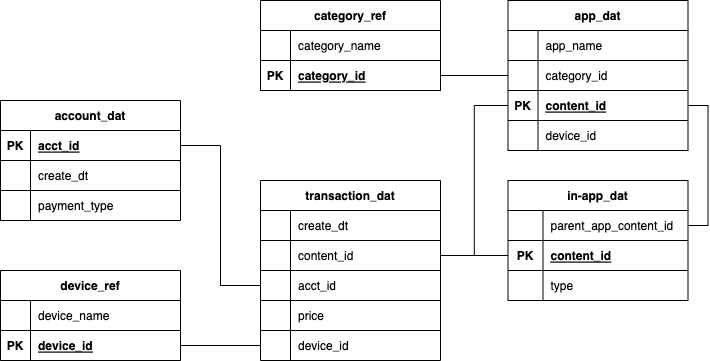

The diagram above was exported from draw.io. Its source (the exported page's mxGraphModel, read from the mxfile embedded in the PNG):
<mxGraphModel dx="1298" dy="841" grid="1" gridSize="10" guides="1" tooltips="1" connect="1" arrows="1" fold="1" page="1" pageScale="1" pageWidth="850" pageHeight="1100" math="0" shadow="0" extFonts="Permanent Marker^https://fonts.googleapis.com/css?family=Permanent+Marker">
  <root>
    <mxCell id="0" />
    <mxCell id="1" parent="0" />
    <mxCell id="m408FQ4ePBO5mhiic_5n-14" value="account_dat" style="shape=table;startSize=30;container=1;collapsible=1;childLayout=tableLayout;fixedRows=1;rowLines=1;fontStyle=1;align=center;resizeLast=1;" vertex="1" parent="1">
      <mxGeometry x="60" y="200" width="180" height="120" as="geometry" />
    </mxCell>
    <mxCell id="m408FQ4ePBO5mhiic_5n-120" value="" style="shape=tableRow;horizontal=0;startSize=0;swimlaneHead=0;swimlaneBody=0;fillColor=none;collapsible=0;dropTarget=0;points=[[0,0.5],[1,0.5]];portConstraint=eastwest;top=0;left=0;right=0;bottom=1;" vertex="1" parent="m408FQ4ePBO5mhiic_5n-14">
      <mxGeometry y="30" width="180" height="30" as="geometry" />
    </mxCell>
    <mxCell id="m408FQ4ePBO5mhiic_5n-121" value="PK" style="shape=partialRectangle;connectable=0;fillColor=none;top=0;left=0;bottom=0;right=0;fontStyle=1;overflow=hidden;" vertex="1" parent="m408FQ4ePBO5mhiic_5n-120">
      <mxGeometry width="30" height="30" as="geometry">
        <mxRectangle width="30" height="30" as="alternateBounds" />
      </mxGeometry>
    </mxCell>
    <mxCell id="m408FQ4ePBO5mhiic_5n-122" value="acct_id" style="shape=partialRectangle;connectable=0;fillColor=none;top=0;left=0;bottom=0;right=0;align=left;spacingLeft=6;fontStyle=5;overflow=hidden;" vertex="1" parent="m408FQ4ePBO5mhiic_5n-120">
      <mxGeometry x="30" width="150" height="30" as="geometry">
        <mxRectangle width="150" height="30" as="alternateBounds" />
      </mxGeometry>
    </mxCell>
    <mxCell id="m408FQ4ePBO5mhiic_5n-21" value="" style="shape=tableRow;horizontal=0;startSize=0;swimlaneHead=0;swimlaneBody=0;fillColor=none;collapsible=0;dropTarget=0;points=[[0,0.5],[1,0.5]];portConstraint=eastwest;top=0;left=0;right=0;bottom=0;" vertex="1" parent="m408FQ4ePBO5mhiic_5n-14">
      <mxGeometry y="60" width="180" height="30" as="geometry" />
    </mxCell>
    <mxCell id="m408FQ4ePBO5mhiic_5n-22" value="" style="shape=partialRectangle;connectable=0;fillColor=none;top=0;left=0;bottom=0;right=0;editable=1;overflow=hidden;" vertex="1" parent="m408FQ4ePBO5mhiic_5n-21">
      <mxGeometry width="30" height="30" as="geometry">
        <mxRectangle width="30" height="30" as="alternateBounds" />
      </mxGeometry>
    </mxCell>
    <mxCell id="m408FQ4ePBO5mhiic_5n-23" value="create_dt" style="shape=partialRectangle;connectable=0;fillColor=none;top=0;left=0;bottom=0;right=0;align=left;spacingLeft=6;overflow=hidden;" vertex="1" parent="m408FQ4ePBO5mhiic_5n-21">
      <mxGeometry x="30" width="150" height="30" as="geometry">
        <mxRectangle width="150" height="30" as="alternateBounds" />
      </mxGeometry>
    </mxCell>
    <mxCell id="m408FQ4ePBO5mhiic_5n-24" value="" style="shape=tableRow;horizontal=0;startSize=0;swimlaneHead=0;swimlaneBody=0;fillColor=none;collapsible=0;dropTarget=0;points=[[0,0.5],[1,0.5]];portConstraint=eastwest;top=0;left=0;right=0;bottom=0;" vertex="1" parent="m408FQ4ePBO5mhiic_5n-14">
      <mxGeometry y="90" width="180" height="30" as="geometry" />
    </mxCell>
    <mxCell id="m408FQ4ePBO5mhiic_5n-25" value="" style="shape=partialRectangle;connectable=0;fillColor=none;top=0;left=0;bottom=0;right=0;editable=1;overflow=hidden;" vertex="1" parent="m408FQ4ePBO5mhiic_5n-24">
      <mxGeometry width="30" height="30" as="geometry">
        <mxRectangle width="30" height="30" as="alternateBounds" />
      </mxGeometry>
    </mxCell>
    <mxCell id="m408FQ4ePBO5mhiic_5n-26" value="payment_type" style="shape=partialRectangle;connectable=0;fillColor=none;top=0;left=0;bottom=0;right=0;align=left;spacingLeft=6;overflow=hidden;" vertex="1" parent="m408FQ4ePBO5mhiic_5n-24">
      <mxGeometry x="30" width="150" height="30" as="geometry">
        <mxRectangle width="150" height="30" as="alternateBounds" />
      </mxGeometry>
    </mxCell>
    <mxCell id="m408FQ4ePBO5mhiic_5n-31" value="app_dat" style="shape=table;startSize=30;container=1;collapsible=1;childLayout=tableLayout;fixedRows=1;rowLines=1;fontStyle=1;align=center;resizeLast=1;" vertex="1" parent="1">
      <mxGeometry x="567.5" y="100" width="180" height="150" as="geometry" />
    </mxCell>
    <mxCell id="m408FQ4ePBO5mhiic_5n-35" value="" style="shape=tableRow;horizontal=0;startSize=0;swimlaneHead=0;swimlaneBody=0;fillColor=none;collapsible=0;dropTarget=0;points=[[0,0.5],[1,0.5]];portConstraint=eastwest;top=0;left=0;right=0;bottom=0;" vertex="1" parent="m408FQ4ePBO5mhiic_5n-31">
      <mxGeometry y="30" width="180" height="30" as="geometry" />
    </mxCell>
    <mxCell id="m408FQ4ePBO5mhiic_5n-36" value="" style="shape=partialRectangle;connectable=0;fillColor=none;top=0;left=0;bottom=0;right=0;editable=1;overflow=hidden;" vertex="1" parent="m408FQ4ePBO5mhiic_5n-35">
      <mxGeometry width="30" height="30" as="geometry">
        <mxRectangle width="30" height="30" as="alternateBounds" />
      </mxGeometry>
    </mxCell>
    <mxCell id="m408FQ4ePBO5mhiic_5n-37" value="app_name" style="shape=partialRectangle;connectable=0;fillColor=none;top=0;left=0;bottom=0;right=0;align=left;spacingLeft=6;overflow=hidden;" vertex="1" parent="m408FQ4ePBO5mhiic_5n-35">
      <mxGeometry x="30" width="150" height="30" as="geometry">
        <mxRectangle width="150" height="30" as="alternateBounds" />
      </mxGeometry>
    </mxCell>
    <mxCell id="m408FQ4ePBO5mhiic_5n-41" value="" style="shape=tableRow;horizontal=0;startSize=0;swimlaneHead=0;swimlaneBody=0;fillColor=none;collapsible=0;dropTarget=0;points=[[0,0.5],[1,0.5]];portConstraint=eastwest;top=0;left=0;right=0;bottom=0;" vertex="1" parent="m408FQ4ePBO5mhiic_5n-31">
      <mxGeometry y="60" width="180" height="30" as="geometry" />
    </mxCell>
    <mxCell id="m408FQ4ePBO5mhiic_5n-42" value="" style="shape=partialRectangle;connectable=0;fillColor=none;top=0;left=0;bottom=0;right=0;editable=1;overflow=hidden;" vertex="1" parent="m408FQ4ePBO5mhiic_5n-41">
      <mxGeometry width="30" height="30" as="geometry">
        <mxRectangle width="30" height="30" as="alternateBounds" />
      </mxGeometry>
    </mxCell>
    <mxCell id="m408FQ4ePBO5mhiic_5n-43" value="category_id" style="shape=partialRectangle;connectable=0;fillColor=none;top=0;left=0;bottom=0;right=0;align=left;spacingLeft=6;overflow=hidden;" vertex="1" parent="m408FQ4ePBO5mhiic_5n-41">
      <mxGeometry x="30" width="150" height="30" as="geometry">
        <mxRectangle width="150" height="30" as="alternateBounds" />
      </mxGeometry>
    </mxCell>
    <mxCell id="m408FQ4ePBO5mhiic_5n-123" value="" style="shape=tableRow;horizontal=0;startSize=0;swimlaneHead=0;swimlaneBody=0;fillColor=none;collapsible=0;dropTarget=0;points=[[0,0.5],[1,0.5]];portConstraint=eastwest;top=0;left=0;right=0;bottom=1;" vertex="1" parent="m408FQ4ePBO5mhiic_5n-31">
      <mxGeometry y="90" width="180" height="30" as="geometry" />
    </mxCell>
    <mxCell id="m408FQ4ePBO5mhiic_5n-124" value="PK" style="shape=partialRectangle;connectable=0;fillColor=none;top=1;left=0;bottom=0;right=0;fontStyle=1;overflow=hidden;" vertex="1" parent="m408FQ4ePBO5mhiic_5n-123">
      <mxGeometry width="30" height="30" as="geometry">
        <mxRectangle width="30" height="30" as="alternateBounds" />
      </mxGeometry>
    </mxCell>
    <mxCell id="m408FQ4ePBO5mhiic_5n-125" value="content_id" style="shape=partialRectangle;connectable=0;fillColor=none;top=1;left=0;bottom=0;right=0;align=left;spacingLeft=6;fontStyle=5;overflow=hidden;" vertex="1" parent="m408FQ4ePBO5mhiic_5n-123">
      <mxGeometry x="30" width="150" height="30" as="geometry">
        <mxRectangle width="150" height="30" as="alternateBounds" />
      </mxGeometry>
    </mxCell>
    <mxCell id="m408FQ4ePBO5mhiic_5n-44" value="" style="shape=tableRow;horizontal=0;startSize=0;swimlaneHead=0;swimlaneBody=0;fillColor=none;collapsible=0;dropTarget=0;points=[[0,0.5],[1,0.5]];portConstraint=eastwest;top=0;left=0;right=0;bottom=0;" vertex="1" parent="m408FQ4ePBO5mhiic_5n-31">
      <mxGeometry y="120" width="180" height="30" as="geometry" />
    </mxCell>
    <mxCell id="m408FQ4ePBO5mhiic_5n-45" value="" style="shape=partialRectangle;connectable=0;fillColor=none;top=0;left=0;bottom=0;right=0;editable=1;overflow=hidden;" vertex="1" parent="m408FQ4ePBO5mhiic_5n-44">
      <mxGeometry width="30" height="30" as="geometry">
        <mxRectangle width="30" height="30" as="alternateBounds" />
      </mxGeometry>
    </mxCell>
    <mxCell id="m408FQ4ePBO5mhiic_5n-46" value="device_id" style="shape=partialRectangle;connectable=0;fillColor=none;top=0;left=0;bottom=0;right=0;align=left;spacingLeft=6;overflow=hidden;" vertex="1" parent="m408FQ4ePBO5mhiic_5n-44">
      <mxGeometry x="30" width="150" height="30" as="geometry">
        <mxRectangle width="150" height="30" as="alternateBounds" />
      </mxGeometry>
    </mxCell>
    <mxCell id="m408FQ4ePBO5mhiic_5n-47" value="in-app_dat" style="shape=table;startSize=30;container=1;collapsible=1;childLayout=tableLayout;fixedRows=1;rowLines=0;fontStyle=1;align=center;resizeLast=1;" vertex="1" parent="1">
      <mxGeometry x="567.5" y="280" width="180" height="120" as="geometry" />
    </mxCell>
    <mxCell id="m408FQ4ePBO5mhiic_5n-48" value="" style="shape=tableRow;horizontal=0;startSize=0;swimlaneHead=0;swimlaneBody=0;fillColor=none;collapsible=0;dropTarget=0;points=[[0,0.5],[1,0.5]];portConstraint=eastwest;top=0;left=0;right=0;bottom=0;" vertex="1" parent="m408FQ4ePBO5mhiic_5n-47">
      <mxGeometry y="30" width="180" height="30" as="geometry" />
    </mxCell>
    <mxCell id="m408FQ4ePBO5mhiic_5n-49" value="" style="shape=partialRectangle;connectable=0;fillColor=none;top=0;left=0;bottom=0;right=0;editable=1;overflow=hidden;" vertex="1" parent="m408FQ4ePBO5mhiic_5n-48">
      <mxGeometry width="35" height="30" as="geometry">
        <mxRectangle width="35" height="30" as="alternateBounds" />
      </mxGeometry>
    </mxCell>
    <mxCell id="m408FQ4ePBO5mhiic_5n-50" value="parent_app_content_id" style="shape=partialRectangle;connectable=0;fillColor=none;top=0;left=0;bottom=0;right=0;align=left;spacingLeft=6;overflow=hidden;" vertex="1" parent="m408FQ4ePBO5mhiic_5n-48">
      <mxGeometry x="35" width="145" height="30" as="geometry">
        <mxRectangle width="145" height="30" as="alternateBounds" />
      </mxGeometry>
    </mxCell>
    <mxCell id="m408FQ4ePBO5mhiic_5n-126" value="" style="shape=tableRow;horizontal=0;startSize=0;swimlaneHead=0;swimlaneBody=0;fillColor=none;collapsible=0;dropTarget=0;points=[[0,0.5],[1,0.5]];portConstraint=eastwest;top=0;left=0;right=0;bottom=1;shadow=0;" vertex="1" parent="m408FQ4ePBO5mhiic_5n-47">
      <mxGeometry y="60" width="180" height="30" as="geometry" />
    </mxCell>
    <mxCell id="m408FQ4ePBO5mhiic_5n-127" value="PK" style="shape=partialRectangle;connectable=0;fillColor=none;top=1;left=0;bottom=0;right=0;fontStyle=1;overflow=hidden;" vertex="1" parent="m408FQ4ePBO5mhiic_5n-126">
      <mxGeometry width="35" height="30" as="geometry">
        <mxRectangle width="35" height="30" as="alternateBounds" />
      </mxGeometry>
    </mxCell>
    <mxCell id="m408FQ4ePBO5mhiic_5n-128" value="content_id" style="shape=partialRectangle;connectable=0;fillColor=none;top=1;left=0;bottom=0;right=0;align=left;spacingLeft=6;fontStyle=5;overflow=hidden;strokeColor=default;" vertex="1" parent="m408FQ4ePBO5mhiic_5n-126">
      <mxGeometry x="35" width="145" height="30" as="geometry">
        <mxRectangle width="145" height="30" as="alternateBounds" />
      </mxGeometry>
    </mxCell>
    <mxCell id="m408FQ4ePBO5mhiic_5n-54" value="" style="shape=tableRow;horizontal=0;startSize=0;swimlaneHead=0;swimlaneBody=0;fillColor=none;collapsible=0;dropTarget=0;points=[[0,0.5],[1,0.5]];portConstraint=eastwest;top=0;left=0;right=0;bottom=0;" vertex="1" parent="m408FQ4ePBO5mhiic_5n-47">
      <mxGeometry y="90" width="180" height="30" as="geometry" />
    </mxCell>
    <mxCell id="m408FQ4ePBO5mhiic_5n-55" value="" style="shape=partialRectangle;connectable=0;fillColor=none;top=0;left=0;bottom=0;right=0;editable=1;overflow=hidden;" vertex="1" parent="m408FQ4ePBO5mhiic_5n-54">
      <mxGeometry width="35" height="30" as="geometry">
        <mxRectangle width="35" height="30" as="alternateBounds" />
      </mxGeometry>
    </mxCell>
    <mxCell id="m408FQ4ePBO5mhiic_5n-56" value="type" style="shape=partialRectangle;connectable=0;fillColor=none;top=0;left=0;bottom=0;right=0;align=left;spacingLeft=6;overflow=hidden;" vertex="1" parent="m408FQ4ePBO5mhiic_5n-54">
      <mxGeometry x="35" width="145" height="30" as="geometry">
        <mxRectangle width="145" height="30" as="alternateBounds" />
      </mxGeometry>
    </mxCell>
    <mxCell id="m408FQ4ePBO5mhiic_5n-62" value="device_ref" style="shape=table;startSize=30;container=1;collapsible=1;childLayout=tableLayout;fixedRows=1;rowLines=1;fontStyle=1;align=center;resizeLast=1;" vertex="1" parent="1">
      <mxGeometry x="60" y="370" width="180" height="90" as="geometry" />
    </mxCell>
    <mxCell id="m408FQ4ePBO5mhiic_5n-63" value="" style="shape=tableRow;horizontal=0;startSize=0;swimlaneHead=0;swimlaneBody=0;fillColor=none;collapsible=0;dropTarget=0;points=[[0,0.5],[1,0.5]];portConstraint=eastwest;top=0;left=0;right=0;bottom=0;" vertex="1" parent="m408FQ4ePBO5mhiic_5n-62">
      <mxGeometry y="30" width="180" height="30" as="geometry" />
    </mxCell>
    <mxCell id="m408FQ4ePBO5mhiic_5n-64" value="" style="shape=partialRectangle;connectable=0;fillColor=none;top=0;left=0;bottom=0;right=0;editable=1;overflow=hidden;" vertex="1" parent="m408FQ4ePBO5mhiic_5n-63">
      <mxGeometry width="30" height="30" as="geometry">
        <mxRectangle width="30" height="30" as="alternateBounds" />
      </mxGeometry>
    </mxCell>
    <mxCell id="m408FQ4ePBO5mhiic_5n-65" value="device_name" style="shape=partialRectangle;connectable=0;fillColor=none;top=0;left=0;bottom=0;right=0;align=left;spacingLeft=6;overflow=hidden;" vertex="1" parent="m408FQ4ePBO5mhiic_5n-63">
      <mxGeometry x="30" width="150" height="30" as="geometry">
        <mxRectangle width="150" height="30" as="alternateBounds" />
      </mxGeometry>
    </mxCell>
    <mxCell id="m408FQ4ePBO5mhiic_5n-90" value="" style="shape=tableRow;horizontal=0;startSize=0;swimlaneHead=0;swimlaneBody=0;fillColor=none;collapsible=0;dropTarget=0;points=[[0,0.5],[1,0.5]];portConstraint=eastwest;top=0;left=0;right=0;bottom=1;" vertex="1" parent="m408FQ4ePBO5mhiic_5n-62">
      <mxGeometry y="60" width="180" height="30" as="geometry" />
    </mxCell>
    <mxCell id="m408FQ4ePBO5mhiic_5n-91" value="PK" style="shape=partialRectangle;connectable=0;fillColor=none;top=0;left=0;bottom=0;right=0;fontStyle=1;overflow=hidden;" vertex="1" parent="m408FQ4ePBO5mhiic_5n-90">
      <mxGeometry width="30" height="30" as="geometry">
        <mxRectangle width="30" height="30" as="alternateBounds" />
      </mxGeometry>
    </mxCell>
    <mxCell id="m408FQ4ePBO5mhiic_5n-92" value="device_id" style="shape=partialRectangle;connectable=0;fillColor=none;top=0;left=0;bottom=0;right=0;align=left;spacingLeft=6;fontStyle=5;overflow=hidden;" vertex="1" parent="m408FQ4ePBO5mhiic_5n-90">
      <mxGeometry x="30" width="150" height="30" as="geometry">
        <mxRectangle width="150" height="30" as="alternateBounds" />
      </mxGeometry>
    </mxCell>
    <mxCell id="m408FQ4ePBO5mhiic_5n-79" value="category_ref" style="shape=table;startSize=30;container=1;collapsible=1;childLayout=tableLayout;fixedRows=1;rowLines=1;fontStyle=1;align=center;resizeLast=1;" vertex="1" parent="1">
      <mxGeometry x="320" y="100" width="180" height="90" as="geometry" />
    </mxCell>
    <mxCell id="m408FQ4ePBO5mhiic_5n-80" value="" style="shape=tableRow;horizontal=0;startSize=0;swimlaneHead=0;swimlaneBody=0;fillColor=none;collapsible=0;dropTarget=0;points=[[0,0.5],[1,0.5]];portConstraint=eastwest;top=0;left=0;right=0;bottom=0;" vertex="1" parent="m408FQ4ePBO5mhiic_5n-79">
      <mxGeometry y="30" width="180" height="30" as="geometry" />
    </mxCell>
    <mxCell id="m408FQ4ePBO5mhiic_5n-81" value="" style="shape=partialRectangle;connectable=0;fillColor=none;top=0;left=0;bottom=0;right=0;editable=1;overflow=hidden;" vertex="1" parent="m408FQ4ePBO5mhiic_5n-80">
      <mxGeometry width="30" height="30" as="geometry">
        <mxRectangle width="30" height="30" as="alternateBounds" />
      </mxGeometry>
    </mxCell>
    <mxCell id="m408FQ4ePBO5mhiic_5n-82" value="category_name" style="shape=partialRectangle;connectable=0;fillColor=none;top=0;left=0;bottom=0;right=0;align=left;spacingLeft=6;overflow=hidden;" vertex="1" parent="m408FQ4ePBO5mhiic_5n-80">
      <mxGeometry x="30" width="150" height="30" as="geometry">
        <mxRectangle width="150" height="30" as="alternateBounds" />
      </mxGeometry>
    </mxCell>
    <mxCell id="m408FQ4ePBO5mhiic_5n-97" value="" style="shape=tableRow;horizontal=0;startSize=0;swimlaneHead=0;swimlaneBody=0;fillColor=none;collapsible=0;dropTarget=0;points=[[0,0.5],[1,0.5]];portConstraint=eastwest;top=0;left=0;right=0;bottom=1;" vertex="1" parent="m408FQ4ePBO5mhiic_5n-79">
      <mxGeometry y="60" width="180" height="30" as="geometry" />
    </mxCell>
    <mxCell id="m408FQ4ePBO5mhiic_5n-98" value="PK" style="shape=partialRectangle;connectable=0;fillColor=none;top=0;left=0;bottom=0;right=0;fontStyle=1;overflow=hidden;" vertex="1" parent="m408FQ4ePBO5mhiic_5n-97">
      <mxGeometry width="30" height="30" as="geometry">
        <mxRectangle width="30" height="30" as="alternateBounds" />
      </mxGeometry>
    </mxCell>
    <mxCell id="m408FQ4ePBO5mhiic_5n-99" value="category_id" style="shape=partialRectangle;connectable=0;fillColor=none;top=1;left=0;bottom=0;right=0;align=left;spacingLeft=6;fontStyle=5;overflow=hidden;" vertex="1" parent="m408FQ4ePBO5mhiic_5n-97">
      <mxGeometry x="30" width="150" height="30" as="geometry">
        <mxRectangle width="150" height="30" as="alternateBounds" />
      </mxGeometry>
    </mxCell>
    <mxCell id="m408FQ4ePBO5mhiic_5n-100" value="transaction_dat" style="shape=table;startSize=30;container=1;collapsible=1;childLayout=tableLayout;fixedRows=1;rowLines=1;fontStyle=1;align=center;resizeLast=1;" vertex="1" parent="1">
      <mxGeometry x="320" y="280" width="180" height="180" as="geometry" />
    </mxCell>
    <mxCell id="m408FQ4ePBO5mhiic_5n-101" value="" style="shape=tableRow;horizontal=0;startSize=0;swimlaneHead=0;swimlaneBody=0;fillColor=none;collapsible=0;dropTarget=0;points=[[0,0.5],[1,0.5]];portConstraint=eastwest;top=0;left=0;right=0;bottom=0;" vertex="1" parent="m408FQ4ePBO5mhiic_5n-100">
      <mxGeometry y="30" width="180" height="30" as="geometry" />
    </mxCell>
    <mxCell id="m408FQ4ePBO5mhiic_5n-102" value="" style="shape=partialRectangle;connectable=0;fillColor=none;top=0;left=0;bottom=0;right=0;editable=1;overflow=hidden;" vertex="1" parent="m408FQ4ePBO5mhiic_5n-101">
      <mxGeometry width="30" height="30" as="geometry">
        <mxRectangle width="30" height="30" as="alternateBounds" />
      </mxGeometry>
    </mxCell>
    <mxCell id="m408FQ4ePBO5mhiic_5n-103" value="create_dt" style="shape=partialRectangle;connectable=0;fillColor=none;top=0;left=0;bottom=0;right=0;align=left;spacingLeft=6;overflow=hidden;" vertex="1" parent="m408FQ4ePBO5mhiic_5n-101">
      <mxGeometry x="30" width="150" height="30" as="geometry">
        <mxRectangle width="150" height="30" as="alternateBounds" />
      </mxGeometry>
    </mxCell>
    <mxCell id="m408FQ4ePBO5mhiic_5n-104" value="" style="shape=tableRow;horizontal=0;startSize=0;swimlaneHead=0;swimlaneBody=0;fillColor=none;collapsible=0;dropTarget=0;points=[[0,0.5],[1,0.5]];portConstraint=eastwest;top=0;left=0;right=0;bottom=0;" vertex="1" parent="m408FQ4ePBO5mhiic_5n-100">
      <mxGeometry y="60" width="180" height="30" as="geometry" />
    </mxCell>
    <mxCell id="m408FQ4ePBO5mhiic_5n-105" value="" style="shape=partialRectangle;connectable=0;fillColor=none;top=0;left=0;bottom=0;right=0;editable=1;overflow=hidden;" vertex="1" parent="m408FQ4ePBO5mhiic_5n-104">
      <mxGeometry width="30" height="30" as="geometry">
        <mxRectangle width="30" height="30" as="alternateBounds" />
      </mxGeometry>
    </mxCell>
    <mxCell id="m408FQ4ePBO5mhiic_5n-106" value="content_id" style="shape=partialRectangle;connectable=0;fillColor=none;top=0;left=0;bottom=0;right=0;align=left;spacingLeft=6;overflow=hidden;" vertex="1" parent="m408FQ4ePBO5mhiic_5n-104">
      <mxGeometry x="30" width="150" height="30" as="geometry">
        <mxRectangle width="150" height="30" as="alternateBounds" />
      </mxGeometry>
    </mxCell>
    <mxCell id="m408FQ4ePBO5mhiic_5n-110" value="" style="shape=tableRow;horizontal=0;startSize=0;swimlaneHead=0;swimlaneBody=0;fillColor=none;collapsible=0;dropTarget=0;points=[[0,0.5],[1,0.5]];portConstraint=eastwest;top=0;left=0;right=0;bottom=0;" vertex="1" parent="m408FQ4ePBO5mhiic_5n-100">
      <mxGeometry y="90" width="180" height="30" as="geometry" />
    </mxCell>
    <mxCell id="m408FQ4ePBO5mhiic_5n-111" value="" style="shape=partialRectangle;connectable=0;fillColor=none;top=0;left=0;bottom=0;right=0;editable=1;overflow=hidden;" vertex="1" parent="m408FQ4ePBO5mhiic_5n-110">
      <mxGeometry width="30" height="30" as="geometry">
        <mxRectangle width="30" height="30" as="alternateBounds" />
      </mxGeometry>
    </mxCell>
    <mxCell id="m408FQ4ePBO5mhiic_5n-112" value="acct_id" style="shape=partialRectangle;connectable=0;fillColor=none;top=0;left=0;bottom=0;right=0;align=left;spacingLeft=6;overflow=hidden;" vertex="1" parent="m408FQ4ePBO5mhiic_5n-110">
      <mxGeometry x="30" width="150" height="30" as="geometry">
        <mxRectangle width="150" height="30" as="alternateBounds" />
      </mxGeometry>
    </mxCell>
    <mxCell id="m408FQ4ePBO5mhiic_5n-117" value="" style="shape=tableRow;horizontal=0;startSize=0;swimlaneHead=0;swimlaneBody=0;fillColor=none;collapsible=0;dropTarget=0;points=[[0,0.5],[1,0.5]];portConstraint=eastwest;top=0;left=0;right=0;bottom=0;" vertex="1" parent="m408FQ4ePBO5mhiic_5n-100">
      <mxGeometry y="120" width="180" height="30" as="geometry" />
    </mxCell>
    <mxCell id="m408FQ4ePBO5mhiic_5n-118" value="" style="shape=partialRectangle;connectable=0;fillColor=none;top=0;left=0;bottom=0;right=0;editable=1;overflow=hidden;" vertex="1" parent="m408FQ4ePBO5mhiic_5n-117">
      <mxGeometry width="30" height="30" as="geometry">
        <mxRectangle width="30" height="30" as="alternateBounds" />
      </mxGeometry>
    </mxCell>
    <mxCell id="m408FQ4ePBO5mhiic_5n-119" value="price" style="shape=partialRectangle;connectable=0;fillColor=none;top=0;left=0;bottom=0;right=0;align=left;spacingLeft=6;overflow=hidden;" vertex="1" parent="m408FQ4ePBO5mhiic_5n-117">
      <mxGeometry x="30" width="150" height="30" as="geometry">
        <mxRectangle width="150" height="30" as="alternateBounds" />
      </mxGeometry>
    </mxCell>
    <mxCell id="m408FQ4ePBO5mhiic_5n-107" value="" style="shape=tableRow;horizontal=0;startSize=0;swimlaneHead=0;swimlaneBody=0;fillColor=none;collapsible=0;dropTarget=0;points=[[0,0.5],[1,0.5]];portConstraint=eastwest;top=0;left=0;right=0;bottom=0;" vertex="1" parent="m408FQ4ePBO5mhiic_5n-100">
      <mxGeometry y="150" width="180" height="30" as="geometry" />
    </mxCell>
    <mxCell id="m408FQ4ePBO5mhiic_5n-108" value="" style="shape=partialRectangle;connectable=0;fillColor=none;top=0;left=0;bottom=0;right=0;editable=1;overflow=hidden;" vertex="1" parent="m408FQ4ePBO5mhiic_5n-107">
      <mxGeometry width="30" height="30" as="geometry">
        <mxRectangle width="30" height="30" as="alternateBounds" />
      </mxGeometry>
    </mxCell>
    <mxCell id="m408FQ4ePBO5mhiic_5n-109" value="device_id" style="shape=partialRectangle;connectable=0;fillColor=none;top=0;left=0;bottom=0;right=0;align=left;spacingLeft=6;overflow=hidden;" vertex="1" parent="m408FQ4ePBO5mhiic_5n-107">
      <mxGeometry x="30" width="150" height="30" as="geometry">
        <mxRectangle width="150" height="30" as="alternateBounds" />
      </mxGeometry>
    </mxCell>
    <mxCell id="m408FQ4ePBO5mhiic_5n-129" style="edgeStyle=orthogonalEdgeStyle;rounded=0;orthogonalLoop=1;jettySize=auto;html=1;exitX=1;exitY=0.5;exitDx=0;exitDy=0;entryX=1;entryY=0.5;entryDx=0;entryDy=0;endArrow=none;endFill=0;" edge="1" parent="1" source="m408FQ4ePBO5mhiic_5n-123" target="m408FQ4ePBO5mhiic_5n-48">
      <mxGeometry relative="1" as="geometry" />
    </mxCell>
    <mxCell id="m408FQ4ePBO5mhiic_5n-130" style="edgeStyle=orthogonalEdgeStyle;rounded=0;orthogonalLoop=1;jettySize=auto;html=1;exitX=1;exitY=0.5;exitDx=0;exitDy=0;entryX=0;entryY=0.5;entryDx=0;entryDy=0;endArrow=none;endFill=0;" edge="1" parent="1" source="m408FQ4ePBO5mhiic_5n-104" target="m408FQ4ePBO5mhiic_5n-126">
      <mxGeometry relative="1" as="geometry" />
    </mxCell>
    <mxCell id="m408FQ4ePBO5mhiic_5n-131" style="edgeStyle=orthogonalEdgeStyle;rounded=0;orthogonalLoop=1;jettySize=auto;html=1;exitX=1;exitY=0.5;exitDx=0;exitDy=0;entryX=0;entryY=0.5;entryDx=0;entryDy=0;endArrow=none;endFill=0;" edge="1" parent="1" source="m408FQ4ePBO5mhiic_5n-97" target="m408FQ4ePBO5mhiic_5n-41">
      <mxGeometry relative="1" as="geometry" />
    </mxCell>
    <mxCell id="m408FQ4ePBO5mhiic_5n-132" style="edgeStyle=orthogonalEdgeStyle;rounded=0;orthogonalLoop=1;jettySize=auto;html=1;exitX=1;exitY=0.5;exitDx=0;exitDy=0;entryX=0;entryY=0.5;entryDx=0;entryDy=0;endArrow=none;endFill=0;startArrow=none;startFill=0;" edge="1" parent="1" source="m408FQ4ePBO5mhiic_5n-120" target="m408FQ4ePBO5mhiic_5n-110">
      <mxGeometry relative="1" as="geometry" />
    </mxCell>
    <mxCell id="m408FQ4ePBO5mhiic_5n-133" style="edgeStyle=orthogonalEdgeStyle;rounded=0;orthogonalLoop=1;jettySize=auto;html=1;exitX=1;exitY=0.5;exitDx=0;exitDy=0;entryX=0;entryY=0.5;entryDx=0;entryDy=0;startArrow=none;startFill=0;endArrow=none;endFill=0;" edge="1" parent="1" source="m408FQ4ePBO5mhiic_5n-90" target="m408FQ4ePBO5mhiic_5n-107">
      <mxGeometry relative="1" as="geometry" />
    </mxCell>
    <mxCell id="m408FQ4ePBO5mhiic_5n-135" style="edgeStyle=orthogonalEdgeStyle;rounded=0;orthogonalLoop=1;jettySize=auto;html=1;exitX=1;exitY=0.5;exitDx=0;exitDy=0;entryX=0;entryY=0.5;entryDx=0;entryDy=0;startArrow=none;startFill=0;endArrow=none;endFill=0;" edge="1" parent="1" source="m408FQ4ePBO5mhiic_5n-104" target="m408FQ4ePBO5mhiic_5n-123">
      <mxGeometry relative="1" as="geometry" />
    </mxCell>
  </root>
</mxGraphModel>